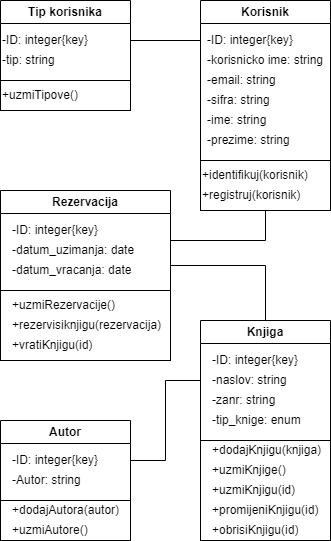

The diagram above was exported from draw.io. Its source (the exported page's mxGraphModel, read from the mxfile embedded in the PNG):
<mxGraphModel dx="1050" dy="549" grid="1" gridSize="10" guides="1" tooltips="1" connect="1" arrows="1" fold="1" page="1" pageScale="1" pageWidth="850" pageHeight="1100" background="#FFFFFF" math="0" shadow="0">
  <root>
    <mxCell id="0" />
    <mxCell id="1" parent="0" />
    <mxCell id="Sm_qnuG-09L5u48mmBKu-2" value="Autor" style="swimlane;whiteSpace=wrap;html=1;" vertex="1" parent="1">
      <mxGeometry x="200" y="440" width="130" height="80" as="geometry" />
    </mxCell>
    <mxCell id="Sm_qnuG-09L5u48mmBKu-3" value="-ID: integer{key}" style="text;html=1;strokeColor=none;fillColor=none;align=left;verticalAlign=middle;whiteSpace=wrap;rounded=0;" vertex="1" parent="Sm_qnuG-09L5u48mmBKu-2">
      <mxGeometry x="10" y="30" width="100" height="20" as="geometry" />
    </mxCell>
    <mxCell id="Sm_qnuG-09L5u48mmBKu-4" value="-Autor: string" style="text;html=1;strokeColor=none;fillColor=none;align=left;verticalAlign=middle;whiteSpace=wrap;rounded=0;" vertex="1" parent="Sm_qnuG-09L5u48mmBKu-2">
      <mxGeometry x="10" y="50" width="90" height="20" as="geometry" />
    </mxCell>
    <mxCell id="Sm_qnuG-09L5u48mmBKu-65" style="edgeStyle=orthogonalEdgeStyle;rounded=0;orthogonalLoop=1;jettySize=auto;html=1;exitX=0.5;exitY=0;exitDx=0;exitDy=0;entryX=1;entryY=0.75;entryDx=0;entryDy=0;endArrow=none;endFill=0;" edge="1" parent="1" source="Sm_qnuG-09L5u48mmBKu-5" target="Sm_qnuG-09L5u48mmBKu-11">
      <mxGeometry relative="1" as="geometry" />
    </mxCell>
    <mxCell id="Sm_qnuG-09L5u48mmBKu-66" style="edgeStyle=orthogonalEdgeStyle;rounded=0;orthogonalLoop=1;jettySize=auto;html=1;exitX=0;exitY=0.5;exitDx=0;exitDy=0;entryX=1;entryY=0.5;entryDx=0;entryDy=0;endArrow=none;endFill=0;" edge="1" parent="1" source="Sm_qnuG-09L5u48mmBKu-5" target="Sm_qnuG-09L5u48mmBKu-2">
      <mxGeometry relative="1" as="geometry" />
    </mxCell>
    <mxCell id="Sm_qnuG-09L5u48mmBKu-5" value="Knjiga" style="swimlane;whiteSpace=wrap;html=1;" vertex="1" parent="1">
      <mxGeometry x="400" y="340" width="130" height="120" as="geometry" />
    </mxCell>
    <mxCell id="Sm_qnuG-09L5u48mmBKu-6" value="-ID: integer{key}" style="text;html=1;strokeColor=none;fillColor=none;align=left;verticalAlign=middle;whiteSpace=wrap;rounded=0;" vertex="1" parent="Sm_qnuG-09L5u48mmBKu-5">
      <mxGeometry x="10" y="30" width="100" height="20" as="geometry" />
    </mxCell>
    <mxCell id="Sm_qnuG-09L5u48mmBKu-7" value="-naslov: string" style="text;html=1;strokeColor=none;fillColor=none;align=left;verticalAlign=middle;whiteSpace=wrap;rounded=0;" vertex="1" parent="Sm_qnuG-09L5u48mmBKu-5">
      <mxGeometry x="10" y="50" width="90" height="20" as="geometry" />
    </mxCell>
    <mxCell id="Sm_qnuG-09L5u48mmBKu-8" value="-zanr: string" style="text;html=1;strokeColor=none;fillColor=none;align=left;verticalAlign=middle;whiteSpace=wrap;rounded=0;" vertex="1" parent="Sm_qnuG-09L5u48mmBKu-5">
      <mxGeometry x="10" y="70" width="100" height="20" as="geometry" />
    </mxCell>
    <mxCell id="Sm_qnuG-09L5u48mmBKu-9" value="-tip_knige: enum" style="text;html=1;strokeColor=none;fillColor=none;align=left;verticalAlign=middle;whiteSpace=wrap;rounded=0;" vertex="1" parent="Sm_qnuG-09L5u48mmBKu-5">
      <mxGeometry x="10" y="90" width="100" height="20" as="geometry" />
    </mxCell>
    <mxCell id="Sm_qnuG-09L5u48mmBKu-11" value="Rezervacija" style="swimlane;whiteSpace=wrap;html=1;" vertex="1" parent="1">
      <mxGeometry x="200" y="210" width="170" height="100" as="geometry" />
    </mxCell>
    <mxCell id="Sm_qnuG-09L5u48mmBKu-12" value="-ID: integer{key}" style="text;html=1;strokeColor=none;fillColor=none;align=left;verticalAlign=middle;whiteSpace=wrap;rounded=0;" vertex="1" parent="Sm_qnuG-09L5u48mmBKu-11">
      <mxGeometry x="10" y="30" width="110" height="20" as="geometry" />
    </mxCell>
    <mxCell id="Sm_qnuG-09L5u48mmBKu-13" value="-datum_uzimanja: date" style="text;html=1;strokeColor=none;fillColor=none;align=left;verticalAlign=middle;whiteSpace=wrap;rounded=0;" vertex="1" parent="Sm_qnuG-09L5u48mmBKu-11">
      <mxGeometry x="10" y="50" width="140" height="20" as="geometry" />
    </mxCell>
    <mxCell id="Sm_qnuG-09L5u48mmBKu-14" value="-datum_vracanja: date" style="text;html=1;strokeColor=none;fillColor=none;align=left;verticalAlign=middle;whiteSpace=wrap;rounded=0;" vertex="1" parent="Sm_qnuG-09L5u48mmBKu-11">
      <mxGeometry x="10" y="70" width="130" height="20" as="geometry" />
    </mxCell>
    <mxCell id="Sm_qnuG-09L5u48mmBKu-16" value="Korisnik" style="swimlane;whiteSpace=wrap;html=1;" vertex="1" parent="1">
      <mxGeometry x="400" y="20" width="130" height="160" as="geometry" />
    </mxCell>
    <mxCell id="Sm_qnuG-09L5u48mmBKu-17" value="-ID: integer{key}" style="text;html=1;strokeColor=none;fillColor=none;align=left;verticalAlign=middle;whiteSpace=wrap;rounded=0;" vertex="1" parent="Sm_qnuG-09L5u48mmBKu-16">
      <mxGeometry x="5" y="30" width="110" height="20" as="geometry" />
    </mxCell>
    <mxCell id="Sm_qnuG-09L5u48mmBKu-18" value="-korisnicko ime: string" style="text;html=1;strokeColor=none;fillColor=none;align=left;verticalAlign=middle;whiteSpace=wrap;rounded=0;" vertex="1" parent="Sm_qnuG-09L5u48mmBKu-16">
      <mxGeometry x="5" y="50" width="120" height="20" as="geometry" />
    </mxCell>
    <mxCell id="Sm_qnuG-09L5u48mmBKu-19" value="-email: string" style="text;html=1;strokeColor=none;fillColor=none;align=left;verticalAlign=middle;whiteSpace=wrap;rounded=0;" vertex="1" parent="Sm_qnuG-09L5u48mmBKu-16">
      <mxGeometry x="5" y="70" width="90" height="20" as="geometry" />
    </mxCell>
    <mxCell id="Sm_qnuG-09L5u48mmBKu-20" value="-sifra: string" style="text;html=1;strokeColor=none;fillColor=none;align=left;verticalAlign=middle;whiteSpace=wrap;rounded=0;" vertex="1" parent="Sm_qnuG-09L5u48mmBKu-16">
      <mxGeometry x="5" y="90" width="100" height="20" as="geometry" />
    </mxCell>
    <mxCell id="Sm_qnuG-09L5u48mmBKu-21" value="-ime: string" style="text;html=1;strokeColor=none;fillColor=none;align=left;verticalAlign=middle;whiteSpace=wrap;rounded=0;" vertex="1" parent="Sm_qnuG-09L5u48mmBKu-16">
      <mxGeometry x="5" y="110" width="80" height="20" as="geometry" />
    </mxCell>
    <mxCell id="Sm_qnuG-09L5u48mmBKu-22" value="-prezime: string" style="text;html=1;strokeColor=none;fillColor=none;align=left;verticalAlign=middle;whiteSpace=wrap;rounded=0;" vertex="1" parent="Sm_qnuG-09L5u48mmBKu-16">
      <mxGeometry x="5" y="130" width="90" height="20" as="geometry" />
    </mxCell>
    <mxCell id="Sm_qnuG-09L5u48mmBKu-63" style="edgeStyle=orthogonalEdgeStyle;rounded=0;orthogonalLoop=1;jettySize=auto;html=1;exitX=1;exitY=0.5;exitDx=0;exitDy=0;entryX=0;entryY=0.25;entryDx=0;entryDy=0;endArrow=none;endFill=0;" edge="1" parent="1" source="Sm_qnuG-09L5u48mmBKu-37" target="Sm_qnuG-09L5u48mmBKu-16">
      <mxGeometry relative="1" as="geometry" />
    </mxCell>
    <mxCell id="Sm_qnuG-09L5u48mmBKu-37" value="Tip korisnika" style="swimlane;whiteSpace=wrap;html=1;" vertex="1" parent="1">
      <mxGeometry x="200" y="20" width="130" height="80" as="geometry" />
    </mxCell>
    <mxCell id="Sm_qnuG-09L5u48mmBKu-38" value="-ID: integer{key}" style="text;html=1;strokeColor=none;fillColor=none;align=left;verticalAlign=middle;whiteSpace=wrap;rounded=0;" vertex="1" parent="Sm_qnuG-09L5u48mmBKu-37">
      <mxGeometry y="30" width="110" height="20" as="geometry" />
    </mxCell>
    <mxCell id="Sm_qnuG-09L5u48mmBKu-39" value="-tip: string" style="text;html=1;strokeColor=none;fillColor=none;align=left;verticalAlign=middle;whiteSpace=wrap;rounded=0;" vertex="1" parent="Sm_qnuG-09L5u48mmBKu-37">
      <mxGeometry y="50" width="90" height="20" as="geometry" />
    </mxCell>
    <mxCell id="Sm_qnuG-09L5u48mmBKu-45" value="" style="rounded=0;whiteSpace=wrap;html=1;" vertex="1" parent="1">
      <mxGeometry x="200" y="520" width="130" height="40" as="geometry" />
    </mxCell>
    <mxCell id="Sm_qnuG-09L5u48mmBKu-46" value="+dodajAutora(autor)" style="text;html=1;strokeColor=none;fillColor=none;align=left;verticalAlign=middle;whiteSpace=wrap;rounded=0;" vertex="1" parent="1">
      <mxGeometry x="210" y="520" width="100" height="20" as="geometry" />
    </mxCell>
    <mxCell id="Sm_qnuG-09L5u48mmBKu-47" value="+uzmiAutore()" style="text;html=1;strokeColor=none;fillColor=none;align=left;verticalAlign=middle;whiteSpace=wrap;rounded=0;" vertex="1" parent="1">
      <mxGeometry x="210" y="540" width="100" height="20" as="geometry" />
    </mxCell>
    <mxCell id="Sm_qnuG-09L5u48mmBKu-48" value="" style="rounded=0;whiteSpace=wrap;html=1;" vertex="1" parent="1">
      <mxGeometry x="400" y="460" width="130" height="100" as="geometry" />
    </mxCell>
    <mxCell id="Sm_qnuG-09L5u48mmBKu-49" value="+dodajKnjigu(knjiga)" style="text;html=1;strokeColor=none;fillColor=none;align=left;verticalAlign=middle;whiteSpace=wrap;rounded=0;" vertex="1" parent="1">
      <mxGeometry x="410" y="460" width="100" height="20" as="geometry" />
    </mxCell>
    <mxCell id="Sm_qnuG-09L5u48mmBKu-50" value="+uzmiKnjige()" style="text;html=1;strokeColor=none;fillColor=none;align=left;verticalAlign=middle;whiteSpace=wrap;rounded=0;" vertex="1" parent="1">
      <mxGeometry x="410" y="480" width="100" height="20" as="geometry" />
    </mxCell>
    <mxCell id="Sm_qnuG-09L5u48mmBKu-51" value="+uzmiKnjigu(id)" style="text;html=1;strokeColor=none;fillColor=none;align=left;verticalAlign=middle;whiteSpace=wrap;rounded=0;" vertex="1" parent="1">
      <mxGeometry x="410" y="500" width="100" height="20" as="geometry" />
    </mxCell>
    <mxCell id="Sm_qnuG-09L5u48mmBKu-52" value="+promijeniKnjigu(id)" style="text;html=1;strokeColor=none;fillColor=none;align=left;verticalAlign=middle;whiteSpace=wrap;rounded=0;" vertex="1" parent="1">
      <mxGeometry x="410" y="520" width="100" height="20" as="geometry" />
    </mxCell>
    <mxCell id="Sm_qnuG-09L5u48mmBKu-53" value="+obrisiKnjigu(id)" style="text;html=1;strokeColor=none;fillColor=none;align=left;verticalAlign=middle;whiteSpace=wrap;rounded=0;" vertex="1" parent="1">
      <mxGeometry x="410" y="540" width="100" height="20" as="geometry" />
    </mxCell>
    <mxCell id="Sm_qnuG-09L5u48mmBKu-54" value="" style="rounded=0;whiteSpace=wrap;html=1;" vertex="1" parent="1">
      <mxGeometry x="200" y="310" width="170" height="70" as="geometry" />
    </mxCell>
    <mxCell id="Sm_qnuG-09L5u48mmBKu-55" value="+uzmiRezervacije()" style="text;html=1;strokeColor=none;fillColor=none;align=left;verticalAlign=middle;whiteSpace=wrap;rounded=0;" vertex="1" parent="1">
      <mxGeometry x="210" y="310" width="130" height="30" as="geometry" />
    </mxCell>
    <mxCell id="Sm_qnuG-09L5u48mmBKu-56" value="+rezervisiknjigu(rezervacija)" style="text;html=1;strokeColor=none;fillColor=none;align=left;verticalAlign=middle;whiteSpace=wrap;rounded=0;" vertex="1" parent="1">
      <mxGeometry x="210" y="330" width="130" height="30" as="geometry" />
    </mxCell>
    <mxCell id="Sm_qnuG-09L5u48mmBKu-57" value="+vratiKnjigu(id)" style="text;html=1;strokeColor=none;fillColor=none;align=left;verticalAlign=middle;whiteSpace=wrap;rounded=0;" vertex="1" parent="1">
      <mxGeometry x="210" y="350" width="130" height="30" as="geometry" />
    </mxCell>
    <mxCell id="Sm_qnuG-09L5u48mmBKu-58" value="" style="rounded=0;whiteSpace=wrap;html=1;" vertex="1" parent="1">
      <mxGeometry x="400" y="180" width="130" height="50" as="geometry" />
    </mxCell>
    <mxCell id="Sm_qnuG-09L5u48mmBKu-59" value="+identifikuj(korisnik)" style="text;html=1;strokeColor=none;fillColor=none;align=left;verticalAlign=middle;whiteSpace=wrap;rounded=0;" vertex="1" parent="1">
      <mxGeometry x="400" y="180" width="130" height="30" as="geometry" />
    </mxCell>
    <mxCell id="Sm_qnuG-09L5u48mmBKu-64" style="edgeStyle=orthogonalEdgeStyle;rounded=0;orthogonalLoop=1;jettySize=auto;html=1;exitX=0.5;exitY=1;exitDx=0;exitDy=0;entryX=1;entryY=0.5;entryDx=0;entryDy=0;endArrow=none;endFill=0;" edge="1" parent="1" source="Sm_qnuG-09L5u48mmBKu-60" target="Sm_qnuG-09L5u48mmBKu-11">
      <mxGeometry relative="1" as="geometry" />
    </mxCell>
    <mxCell id="Sm_qnuG-09L5u48mmBKu-60" value="+registruj(korisnik)" style="text;html=1;strokeColor=none;fillColor=none;align=left;verticalAlign=middle;whiteSpace=wrap;rounded=0;" vertex="1" parent="1">
      <mxGeometry x="400" y="200" width="130" height="30" as="geometry" />
    </mxCell>
    <mxCell id="Sm_qnuG-09L5u48mmBKu-61" value="" style="rounded=0;whiteSpace=wrap;html=1;" vertex="1" parent="1">
      <mxGeometry x="200" y="100" width="130" height="30" as="geometry" />
    </mxCell>
    <mxCell id="Sm_qnuG-09L5u48mmBKu-62" value="+uzmiTipove()" style="text;html=1;strokeColor=none;fillColor=none;align=left;verticalAlign=middle;whiteSpace=wrap;rounded=0;" vertex="1" parent="1">
      <mxGeometry x="200" y="100" width="130" height="30" as="geometry" />
    </mxCell>
  </root>
</mxGraphModel>